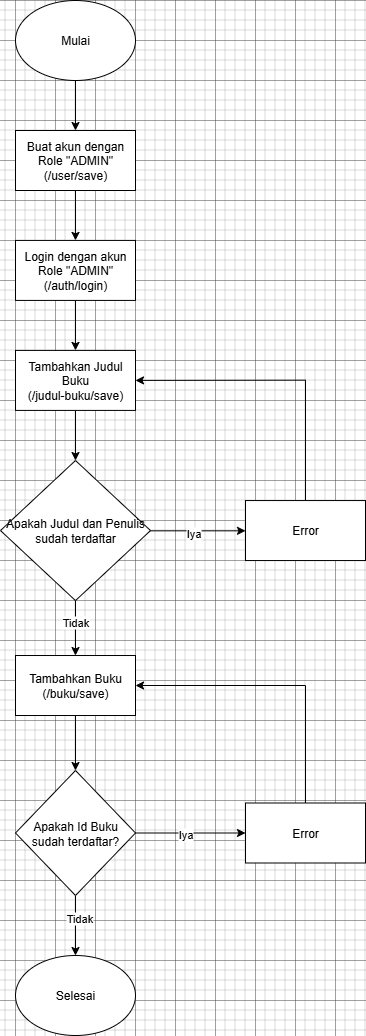

The diagram above was exported from draw.io. Its source (the exported page's mxGraphModel, read from the mxfile embedded in the PNG):
<mxGraphModel dx="3540" dy="3007" grid="1" gridSize="10" guides="1" tooltips="1" connect="1" arrows="1" fold="1" page="1" pageScale="1" pageWidth="850" pageHeight="1100" math="0" shadow="0">
  <root>
    <mxCell id="0" />
    <mxCell id="1" parent="0" />
    <mxCell id="E05DP8DhQ6WSXHuvyw6k-3" value="" style="edgeStyle=orthogonalEdgeStyle;rounded=0;orthogonalLoop=1;jettySize=auto;html=1;" edge="1" parent="1" source="E05DP8DhQ6WSXHuvyw6k-1" target="E05DP8DhQ6WSXHuvyw6k-2">
      <mxGeometry relative="1" as="geometry" />
    </mxCell>
    <mxCell id="E05DP8DhQ6WSXHuvyw6k-1" value="Mulai" style="ellipse;whiteSpace=wrap;html=1;" vertex="1" parent="1">
      <mxGeometry x="1960" y="40" width="120" height="80" as="geometry" />
    </mxCell>
    <mxCell id="E05DP8DhQ6WSXHuvyw6k-5" value="" style="edgeStyle=orthogonalEdgeStyle;rounded=0;orthogonalLoop=1;jettySize=auto;html=1;" edge="1" parent="1" source="E05DP8DhQ6WSXHuvyw6k-2" target="E05DP8DhQ6WSXHuvyw6k-4">
      <mxGeometry relative="1" as="geometry" />
    </mxCell>
    <mxCell id="E05DP8DhQ6WSXHuvyw6k-2" value="Buat akun dengan Role &quot;ADMIN&quot;&lt;br&gt;(/user/save)" style="whiteSpace=wrap;html=1;" vertex="1" parent="1">
      <mxGeometry x="1960" y="170" width="120" height="60" as="geometry" />
    </mxCell>
    <mxCell id="E05DP8DhQ6WSXHuvyw6k-7" value="" style="edgeStyle=orthogonalEdgeStyle;rounded=0;orthogonalLoop=1;jettySize=auto;html=1;" edge="1" parent="1" source="E05DP8DhQ6WSXHuvyw6k-4" target="E05DP8DhQ6WSXHuvyw6k-6">
      <mxGeometry relative="1" as="geometry" />
    </mxCell>
    <mxCell id="E05DP8DhQ6WSXHuvyw6k-4" value="Login dengan akun Role &quot;ADMIN&quot;&lt;div&gt;(/auth/login)&lt;/div&gt;" style="whiteSpace=wrap;html=1;" vertex="1" parent="1">
      <mxGeometry x="1960" y="279.91" width="120" height="60" as="geometry" />
    </mxCell>
    <mxCell id="E05DP8DhQ6WSXHuvyw6k-11" value="" style="edgeStyle=orthogonalEdgeStyle;rounded=0;orthogonalLoop=1;jettySize=auto;html=1;" edge="1" parent="1" source="E05DP8DhQ6WSXHuvyw6k-6" target="E05DP8DhQ6WSXHuvyw6k-10">
      <mxGeometry relative="1" as="geometry" />
    </mxCell>
    <mxCell id="E05DP8DhQ6WSXHuvyw6k-6" value="Tambahkan Judul Buku&lt;br&gt;(/judul-buku/save)" style="whiteSpace=wrap;html=1;" vertex="1" parent="1">
      <mxGeometry x="1960" y="389.91" width="120" height="60" as="geometry" />
    </mxCell>
    <mxCell id="E05DP8DhQ6WSXHuvyw6k-13" value="" style="edgeStyle=orthogonalEdgeStyle;rounded=0;orthogonalLoop=1;jettySize=auto;html=1;" edge="1" parent="1" source="E05DP8DhQ6WSXHuvyw6k-10" target="E05DP8DhQ6WSXHuvyw6k-12">
      <mxGeometry relative="1" as="geometry" />
    </mxCell>
    <mxCell id="E05DP8DhQ6WSXHuvyw6k-25" value="Tidak" style="edgeLabel;html=1;align=center;verticalAlign=middle;resizable=0;points=[];" vertex="1" connectable="0" parent="E05DP8DhQ6WSXHuvyw6k-13">
      <mxGeometry x="-0.1613" y="-3" relative="1" as="geometry">
        <mxPoint y="-1" as="offset" />
      </mxGeometry>
    </mxCell>
    <mxCell id="E05DP8DhQ6WSXHuvyw6k-20" value="" style="edgeStyle=orthogonalEdgeStyle;rounded=0;orthogonalLoop=1;jettySize=auto;html=1;" edge="1" parent="1" source="E05DP8DhQ6WSXHuvyw6k-10" target="E05DP8DhQ6WSXHuvyw6k-19">
      <mxGeometry relative="1" as="geometry" />
    </mxCell>
    <mxCell id="E05DP8DhQ6WSXHuvyw6k-22" value="Iya" style="edgeLabel;html=1;align=center;verticalAlign=middle;resizable=0;points=[];" vertex="1" connectable="0" parent="E05DP8DhQ6WSXHuvyw6k-20">
      <mxGeometry x="-0.1082" y="-4" relative="1" as="geometry">
        <mxPoint y="-5" as="offset" />
      </mxGeometry>
    </mxCell>
    <mxCell id="E05DP8DhQ6WSXHuvyw6k-10" value="Apakah Judul dan Penulis sudah terdaftar" style="rhombus;whiteSpace=wrap;html=1;" vertex="1" parent="1">
      <mxGeometry x="1945" y="499.99999999999994" width="150" height="140.09" as="geometry" />
    </mxCell>
    <mxCell id="E05DP8DhQ6WSXHuvyw6k-15" value="" style="edgeStyle=orthogonalEdgeStyle;rounded=0;orthogonalLoop=1;jettySize=auto;html=1;" edge="1" parent="1" source="E05DP8DhQ6WSXHuvyw6k-12" target="E05DP8DhQ6WSXHuvyw6k-14">
      <mxGeometry relative="1" as="geometry" />
    </mxCell>
    <mxCell id="E05DP8DhQ6WSXHuvyw6k-12" value="Tambahkan Buku&lt;div&gt;(/buku/save)&lt;/div&gt;" style="whiteSpace=wrap;html=1;" vertex="1" parent="1">
      <mxGeometry x="1960" y="695.0049999999999" width="120" height="60" as="geometry" />
    </mxCell>
    <mxCell id="E05DP8DhQ6WSXHuvyw6k-17" value="" style="edgeStyle=orthogonalEdgeStyle;rounded=0;orthogonalLoop=1;jettySize=auto;html=1;" edge="1" parent="1" source="E05DP8DhQ6WSXHuvyw6k-14" target="E05DP8DhQ6WSXHuvyw6k-18">
      <mxGeometry relative="1" as="geometry">
        <mxPoint x="2020" y="990" as="targetPoint" />
        <Array as="points">
          <mxPoint x="2020" y="960" />
          <mxPoint x="2020" y="960" />
        </Array>
      </mxGeometry>
    </mxCell>
    <mxCell id="E05DP8DhQ6WSXHuvyw6k-30" value="Tidak" style="edgeLabel;html=1;align=center;verticalAlign=middle;resizable=0;points=[];" vertex="1" connectable="0" parent="E05DP8DhQ6WSXHuvyw6k-17">
      <mxGeometry x="-0.2967" y="1" relative="1" as="geometry">
        <mxPoint as="offset" />
      </mxGeometry>
    </mxCell>
    <mxCell id="E05DP8DhQ6WSXHuvyw6k-27" value="" style="edgeStyle=orthogonalEdgeStyle;rounded=0;orthogonalLoop=1;jettySize=auto;html=1;" edge="1" parent="1" source="E05DP8DhQ6WSXHuvyw6k-14" target="E05DP8DhQ6WSXHuvyw6k-26">
      <mxGeometry relative="1" as="geometry" />
    </mxCell>
    <mxCell id="E05DP8DhQ6WSXHuvyw6k-29" value="Iya" style="edgeLabel;html=1;align=center;verticalAlign=middle;resizable=0;points=[];" vertex="1" connectable="0" parent="E05DP8DhQ6WSXHuvyw6k-27">
      <mxGeometry x="-0.107" y="3" relative="1" as="geometry">
        <mxPoint y="1" as="offset" />
      </mxGeometry>
    </mxCell>
    <mxCell id="E05DP8DhQ6WSXHuvyw6k-14" value="Apakah Id Buku sudah terdaftar?" style="rhombus;whiteSpace=wrap;html=1;" vertex="1" parent="1">
      <mxGeometry x="1960" y="810" width="120" height="125" as="geometry" />
    </mxCell>
    <mxCell id="E05DP8DhQ6WSXHuvyw6k-18" value="Selesai" style="ellipse;whiteSpace=wrap;html=1;" vertex="1" parent="1">
      <mxGeometry x="1960" y="995" width="120" height="80" as="geometry" />
    </mxCell>
    <mxCell id="E05DP8DhQ6WSXHuvyw6k-21" style="edgeStyle=orthogonalEdgeStyle;rounded=0;orthogonalLoop=1;jettySize=auto;html=1;entryX=1;entryY=0.5;entryDx=0;entryDy=0;" edge="1" parent="1" source="E05DP8DhQ6WSXHuvyw6k-19" target="E05DP8DhQ6WSXHuvyw6k-6">
      <mxGeometry relative="1" as="geometry">
        <Array as="points">
          <mxPoint x="2250" y="420" />
        </Array>
      </mxGeometry>
    </mxCell>
    <mxCell id="E05DP8DhQ6WSXHuvyw6k-19" value="Error" style="whiteSpace=wrap;html=1;" vertex="1" parent="1">
      <mxGeometry x="2190" y="540.045" width="120" height="60" as="geometry" />
    </mxCell>
    <mxCell id="E05DP8DhQ6WSXHuvyw6k-28" style="edgeStyle=orthogonalEdgeStyle;rounded=0;orthogonalLoop=1;jettySize=auto;html=1;entryX=1;entryY=0.5;entryDx=0;entryDy=0;" edge="1" parent="1" source="E05DP8DhQ6WSXHuvyw6k-26" target="E05DP8DhQ6WSXHuvyw6k-12">
      <mxGeometry relative="1" as="geometry">
        <Array as="points">
          <mxPoint x="2250" y="725" />
        </Array>
      </mxGeometry>
    </mxCell>
    <mxCell id="E05DP8DhQ6WSXHuvyw6k-26" value="Error" style="whiteSpace=wrap;html=1;" vertex="1" parent="1">
      <mxGeometry x="2190" y="842.5" width="120" height="60" as="geometry" />
    </mxCell>
  </root>
</mxGraphModel>